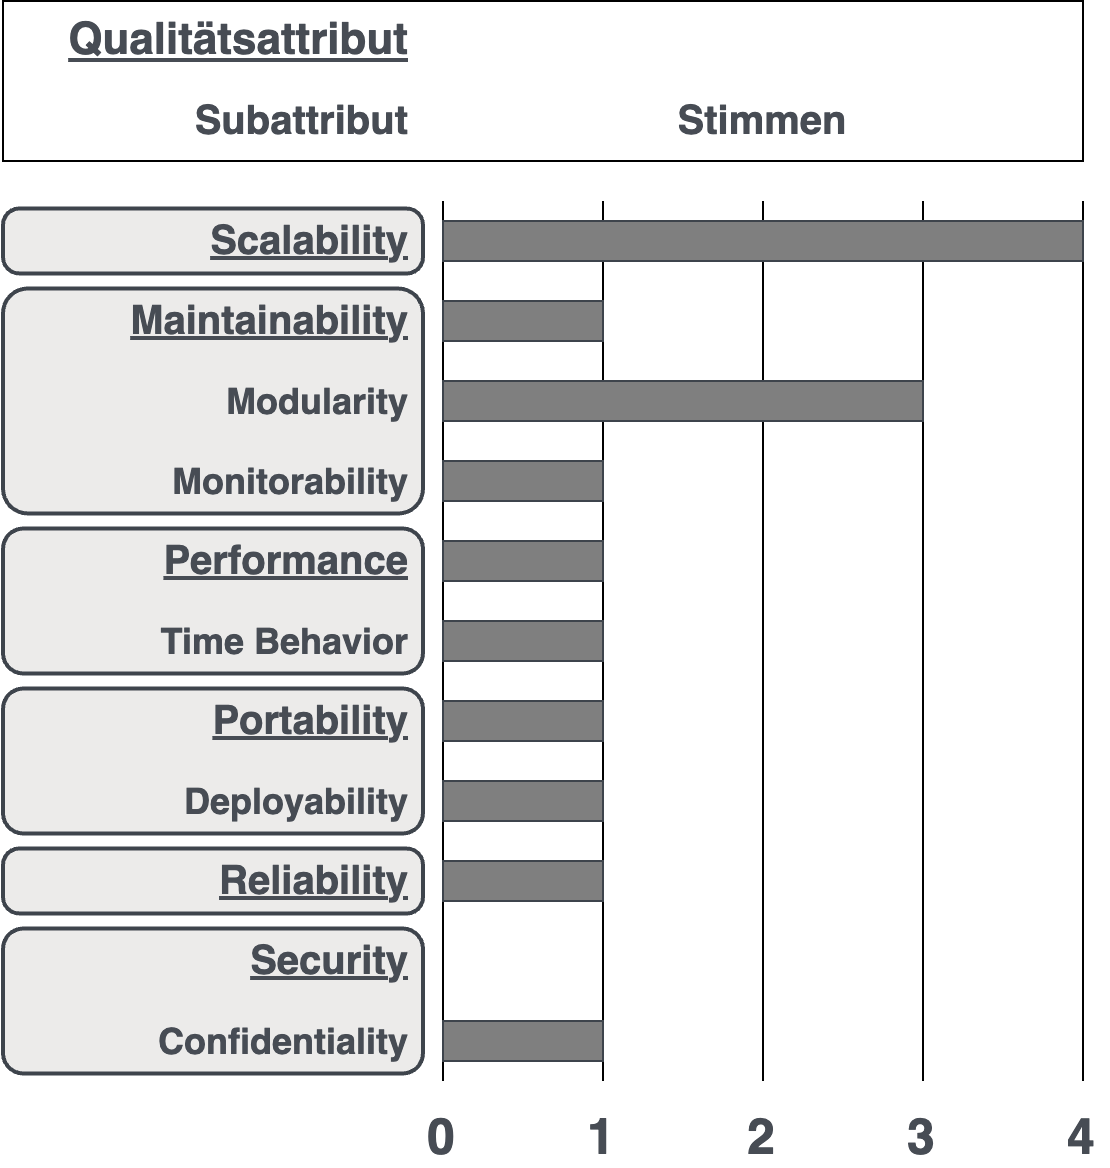

The diagram above was exported from draw.io. Its source (the exported page's mxGraphModel, read from the mxfile embedded in the PNG):
<mxGraphModel dx="925" dy="507" grid="1" gridSize="10" guides="1" tooltips="1" connect="1" arrows="1" fold="1" page="1" pageScale="1" pageWidth="827" pageHeight="1169" math="0" shadow="0">
  <root>
    <mxCell id="0" />
    <mxCell id="1" parent="0" />
    <mxCell id="g9E-Rl9aO1--WPxUeWH1-78" value="" style="rounded=1;whiteSpace=wrap;html=1;align=left;spacingLeft=4;fontSize=18;fontStyle=1;fillColor=#ECEBEA;strokeColor=#3e444c;strokeWidth=2;rotation=0;arcSize=14;" vertex="1" parent="1">
      <mxGeometry x="460" y="553.75" width="210" height="72.5" as="geometry" />
    </mxCell>
    <mxCell id="g9E-Rl9aO1--WPxUeWH1-77" value="" style="rounded=1;whiteSpace=wrap;html=1;align=left;spacingLeft=4;fontSize=18;fontStyle=1;fillColor=#ECEBEA;strokeColor=#3e444c;strokeWidth=2;rotation=0;arcSize=14;" vertex="1" parent="1">
      <mxGeometry x="460" y="433.75" width="210" height="72.5" as="geometry" />
    </mxCell>
    <mxCell id="g9E-Rl9aO1--WPxUeWH1-74" value="" style="rounded=1;whiteSpace=wrap;html=1;align=left;spacingLeft=4;fontSize=18;fontStyle=1;fillColor=#ECEBEA;strokeColor=#3e444c;strokeWidth=2;rotation=0;arcSize=25;" vertex="1" parent="1">
      <mxGeometry x="460" y="513.75" width="210" height="32.5" as="geometry" />
    </mxCell>
    <mxCell id="g9E-Rl9aO1--WPxUeWH1-73" value="" style="rounded=1;whiteSpace=wrap;html=1;align=left;spacingLeft=4;fontSize=18;fontStyle=1;fillColor=#ECEBEA;strokeColor=#3e444c;strokeWidth=2;rotation=0;arcSize=14;" vertex="1" parent="1">
      <mxGeometry x="460" y="353.75" width="210" height="72.5" as="geometry" />
    </mxCell>
    <mxCell id="g9E-Rl9aO1--WPxUeWH1-72" value="" style="rounded=1;whiteSpace=wrap;html=1;align=left;spacingLeft=4;fontSize=18;fontStyle=1;fillColor=#ECEBEA;strokeColor=#3e444c;strokeWidth=2;rotation=0;arcSize=11;" vertex="1" parent="1">
      <mxGeometry x="460" y="233.75" width="210" height="112.5" as="geometry" />
    </mxCell>
    <mxCell id="g9E-Rl9aO1--WPxUeWH1-61" value="" style="rounded=0;whiteSpace=wrap;html=1;" vertex="1" parent="1">
      <mxGeometry x="460" y="90" width="540" height="80" as="geometry" />
    </mxCell>
    <mxCell id="g9E-Rl9aO1--WPxUeWH1-5" value="" style="rounded=1;whiteSpace=wrap;html=1;align=left;spacingLeft=4;fontSize=18;fontStyle=1;fillColor=#ECEBEA;strokeColor=#3e444c;strokeWidth=2;rotation=0;arcSize=25;" vertex="1" parent="1">
      <mxGeometry x="460" y="193.75" width="210" height="32.5" as="geometry" />
    </mxCell>
    <mxCell id="g9E-Rl9aO1--WPxUeWH1-7" value="" style="endArrow=none;html=1;rounded=0;" edge="1" parent="1">
      <mxGeometry width="50" height="50" relative="1" as="geometry">
        <mxPoint x="680" y="630" as="sourcePoint" />
        <mxPoint x="680" y="190" as="targetPoint" />
      </mxGeometry>
    </mxCell>
    <mxCell id="g9E-Rl9aO1--WPxUeWH1-8" value="" style="endArrow=none;html=1;rounded=0;" edge="1" parent="1">
      <mxGeometry width="50" height="50" relative="1" as="geometry">
        <mxPoint x="760" y="630" as="sourcePoint" />
        <mxPoint x="760" y="190" as="targetPoint" />
      </mxGeometry>
    </mxCell>
    <mxCell id="g9E-Rl9aO1--WPxUeWH1-9" value="" style="endArrow=none;html=1;rounded=0;" edge="1" parent="1">
      <mxGeometry width="50" height="50" relative="1" as="geometry">
        <mxPoint x="840" y="630" as="sourcePoint" />
        <mxPoint x="840" y="190" as="targetPoint" />
      </mxGeometry>
    </mxCell>
    <mxCell id="g9E-Rl9aO1--WPxUeWH1-10" value="" style="endArrow=none;html=1;rounded=0;" edge="1" parent="1">
      <mxGeometry width="50" height="50" relative="1" as="geometry">
        <mxPoint x="920" y="630" as="sourcePoint" />
        <mxPoint x="920" y="190" as="targetPoint" />
      </mxGeometry>
    </mxCell>
    <mxCell id="g9E-Rl9aO1--WPxUeWH1-11" value="" style="endArrow=none;html=1;rounded=0;" edge="1" parent="1">
      <mxGeometry width="50" height="50" relative="1" as="geometry">
        <mxPoint x="1000" y="630" as="sourcePoint" />
        <mxPoint x="1000" y="190" as="targetPoint" />
      </mxGeometry>
    </mxCell>
    <mxCell id="g9E-Rl9aO1--WPxUeWH1-12" value="Monitorability" style="text;html=1;strokeColor=none;fillColor=none;align=right;verticalAlign=middle;whiteSpace=wrap;rounded=0;fontStyle=1;fontSize=18;fontColor=#474C54;" vertex="1" parent="1">
      <mxGeometry x="470" y="315" width="195" height="30" as="geometry" />
    </mxCell>
    <mxCell id="g9E-Rl9aO1--WPxUeWH1-19" value="Time Behavior" style="text;html=1;strokeColor=none;fillColor=none;align=right;verticalAlign=middle;whiteSpace=wrap;rounded=0;fontStyle=1;fontSize=18;fontColor=#474C54;" vertex="1" parent="1">
      <mxGeometry x="470" y="395" width="195" height="30" as="geometry" />
    </mxCell>
    <mxCell id="g9E-Rl9aO1--WPxUeWH1-21" value="Deployability" style="text;html=1;strokeColor=none;fillColor=none;align=right;verticalAlign=middle;whiteSpace=wrap;rounded=0;fontStyle=1;fontSize=18;fontColor=#474C54;" vertex="1" parent="1">
      <mxGeometry x="470" y="475" width="195" height="30" as="geometry" />
    </mxCell>
    <mxCell id="g9E-Rl9aO1--WPxUeWH1-27" value="" style="rounded=0;whiteSpace=wrap;html=1;fillColor=#7F7F7F;strokeColor=#3E444C;" vertex="1" parent="1">
      <mxGeometry x="680" y="200" width="320" height="20" as="geometry" />
    </mxCell>
    <mxCell id="g9E-Rl9aO1--WPxUeWH1-28" value="" style="rounded=0;whiteSpace=wrap;html=1;fillColor=#7F7F7F;strokeColor=#3E444C;" vertex="1" parent="1">
      <mxGeometry x="680" y="280" width="240" height="20" as="geometry" />
    </mxCell>
    <mxCell id="g9E-Rl9aO1--WPxUeWH1-29" value="" style="rounded=0;whiteSpace=wrap;html=1;fillColor=#7F7F7F;strokeColor=#3E444C;" vertex="1" parent="1">
      <mxGeometry x="680" y="320" width="80" height="20" as="geometry" />
    </mxCell>
    <mxCell id="g9E-Rl9aO1--WPxUeWH1-30" value="" style="rounded=0;whiteSpace=wrap;html=1;fillColor=#7F7F7F;strokeColor=#3E444C;" vertex="1" parent="1">
      <mxGeometry x="680" y="400" width="80" height="20" as="geometry" />
    </mxCell>
    <mxCell id="g9E-Rl9aO1--WPxUeWH1-31" value="" style="rounded=0;whiteSpace=wrap;html=1;fillColor=#7F7F7F;strokeColor=#3E444C;" vertex="1" parent="1">
      <mxGeometry x="680" y="440" width="80" height="20" as="geometry" />
    </mxCell>
    <mxCell id="g9E-Rl9aO1--WPxUeWH1-32" value="" style="rounded=0;whiteSpace=wrap;html=1;fillColor=#7F7F7F;strokeColor=#3E444C;" vertex="1" parent="1">
      <mxGeometry x="680" y="480" width="80" height="20" as="geometry" />
    </mxCell>
    <mxCell id="g9E-Rl9aO1--WPxUeWH1-33" value="" style="rounded=0;whiteSpace=wrap;html=1;fillColor=#7F7F7F;strokeColor=#3E444C;" vertex="1" parent="1">
      <mxGeometry x="680" y="520" width="80" height="20" as="geometry" />
    </mxCell>
    <mxCell id="g9E-Rl9aO1--WPxUeWH1-35" value="" style="rounded=0;whiteSpace=wrap;html=1;fillColor=#7F7F7F;strokeColor=#3E444C;" vertex="1" parent="1">
      <mxGeometry x="680" y="600" width="80" height="20" as="geometry" />
    </mxCell>
    <mxCell id="g9E-Rl9aO1--WPxUeWH1-48" value="Confidentiality" style="text;html=1;strokeColor=none;fillColor=none;align=right;verticalAlign=middle;whiteSpace=wrap;rounded=0;fontStyle=1;fontSize=18;fontColor=#474C54;" vertex="1" parent="1">
      <mxGeometry x="470" y="595" width="195" height="30" as="geometry" />
    </mxCell>
    <mxCell id="g9E-Rl9aO1--WPxUeWH1-49" value="0" style="text;html=1;strokeColor=none;fillColor=none;align=center;verticalAlign=middle;whiteSpace=wrap;rounded=0;fontStyle=1;fontSize=25;fontColor=#474C54;" vertex="1" parent="1">
      <mxGeometry x="666" y="643" width="27.5" height="30" as="geometry" />
    </mxCell>
    <mxCell id="g9E-Rl9aO1--WPxUeWH1-50" value="1" style="text;html=1;strokeColor=none;fillColor=none;align=center;verticalAlign=middle;whiteSpace=wrap;rounded=0;fontStyle=1;fontSize=25;fontColor=#474C54;" vertex="1" parent="1">
      <mxGeometry x="746.25" y="643" width="27.5" height="30" as="geometry" />
    </mxCell>
    <mxCell id="g9E-Rl9aO1--WPxUeWH1-51" value="2" style="text;html=1;strokeColor=none;fillColor=none;align=center;verticalAlign=middle;whiteSpace=wrap;rounded=0;fontStyle=1;fontSize=25;fontColor=#474C54;" vertex="1" parent="1">
      <mxGeometry x="826.25" y="643" width="27.5" height="30" as="geometry" />
    </mxCell>
    <mxCell id="g9E-Rl9aO1--WPxUeWH1-52" value="3" style="text;html=1;strokeColor=none;fillColor=none;align=center;verticalAlign=middle;whiteSpace=wrap;rounded=0;fontStyle=1;fontSize=25;fontColor=#474C54;" vertex="1" parent="1">
      <mxGeometry x="906" y="643" width="27.5" height="30" as="geometry" />
    </mxCell>
    <mxCell id="g9E-Rl9aO1--WPxUeWH1-53" value="4" style="text;html=1;strokeColor=none;fillColor=none;align=center;verticalAlign=middle;whiteSpace=wrap;rounded=0;fontStyle=1;fontSize=25;fontColor=#474C54;" vertex="1" parent="1">
      <mxGeometry x="986" y="643" width="27.5" height="30" as="geometry" />
    </mxCell>
    <mxCell id="g9E-Rl9aO1--WPxUeWH1-54" value="&lt;span style=&quot;border-color: var(--border-color); font-family: Helvetica; font-size: 20px; font-style: normal; font-variant-ligatures: normal; font-variant-caps: normal; letter-spacing: normal; orphans: 2; text-indent: 0px; text-transform: none; widows: 2; word-spacing: 0px; -webkit-text-stroke-width: 0px;&quot;&gt;&lt;span style=&quot;font-size: 20px;&quot;&gt;Maintainability&lt;/span&gt;&lt;/span&gt;" style="text;html=1;strokeColor=none;fillColor=none;align=right;verticalAlign=middle;whiteSpace=wrap;rounded=0;labelBackgroundColor=none;fontStyle=5;fontSize=20;fontColor=#474C54;" vertex="1" parent="1">
      <mxGeometry x="470" y="235" width="195" height="30" as="geometry" />
    </mxCell>
    <mxCell id="g9E-Rl9aO1--WPxUeWH1-55" value="&lt;span style=&quot;border-color: var(--border-color); font-family: Helvetica; font-size: 20px; font-style: normal; font-variant-ligatures: normal; font-variant-caps: normal; letter-spacing: normal; orphans: 2; text-indent: 0px; text-transform: none; widows: 2; word-spacing: 0px; -webkit-text-stroke-width: 0px;&quot;&gt;Scalability&lt;/span&gt;" style="text;html=1;strokeColor=none;fillColor=none;align=right;verticalAlign=middle;whiteSpace=wrap;rounded=0;labelBackgroundColor=none;fontStyle=5;fontSize=20;fontColor=#474C54;" vertex="1" parent="1">
      <mxGeometry x="470" y="195" width="195" height="30" as="geometry" />
    </mxCell>
    <mxCell id="g9E-Rl9aO1--WPxUeWH1-56" value="&lt;span style=&quot;border-color: var(--border-color); font-family: Helvetica; font-size: 20px; font-variant-ligatures: normal; font-variant-caps: normal; letter-spacing: normal; orphans: 2; text-indent: 0px; text-transform: none; widows: 2; word-spacing: 0px; -webkit-text-stroke-width: 0px;&quot;&gt;Performance&lt;/span&gt;" style="text;html=1;strokeColor=none;fillColor=none;align=right;verticalAlign=middle;whiteSpace=wrap;rounded=0;labelBackgroundColor=none;fontStyle=5;fontSize=20;fontColor=#474C54;" vertex="1" parent="1">
      <mxGeometry x="470" y="355" width="195" height="30" as="geometry" />
    </mxCell>
    <mxCell id="g9E-Rl9aO1--WPxUeWH1-57" value="&lt;span style=&quot;border-color: var(--border-color); font-family: Helvetica; font-size: 20px; font-style: normal; font-variant-ligatures: normal; font-variant-caps: normal; letter-spacing: normal; orphans: 2; text-indent: 0px; text-transform: none; widows: 2; word-spacing: 0px; -webkit-text-stroke-width: 0px;&quot;&gt;Portability&lt;/span&gt;" style="text;html=1;strokeColor=none;fillColor=none;align=right;verticalAlign=middle;whiteSpace=wrap;rounded=0;labelBackgroundColor=none;fontStyle=5;fontSize=20;fontColor=#474C54;" vertex="1" parent="1">
      <mxGeometry x="470" y="435" width="195" height="30" as="geometry" />
    </mxCell>
    <mxCell id="g9E-Rl9aO1--WPxUeWH1-58" value="&lt;font style=&quot;font-size: 20px;&quot;&gt;&lt;span style=&quot;font-size: 20px;&quot;&gt;&lt;span style=&quot;font-size: 20px;&quot;&gt;Reliability&lt;/span&gt;&lt;/span&gt;&lt;/font&gt;" style="text;html=1;strokeColor=none;fillColor=none;align=right;verticalAlign=middle;whiteSpace=wrap;rounded=0;labelBackgroundColor=none;fontStyle=5;fontSize=20;fontColor=#474C54;" vertex="1" parent="1">
      <mxGeometry x="470" y="515" width="195" height="30" as="geometry" />
    </mxCell>
    <mxCell id="g9E-Rl9aO1--WPxUeWH1-59" value="&lt;font style=&quot;font-size: 20px;&quot;&gt;&lt;span style=&quot;font-size: 20px;&quot;&gt;&lt;span style=&quot;font-size: 20px;&quot;&gt;Security&lt;/span&gt;&lt;/span&gt;&lt;/font&gt;" style="text;html=1;strokeColor=none;fillColor=none;align=right;verticalAlign=middle;whiteSpace=wrap;rounded=0;labelBackgroundColor=none;fontStyle=5;fontSize=20;fontColor=#474C54;labelBorderColor=none;" vertex="1" parent="1">
      <mxGeometry x="470" y="555" width="195" height="30" as="geometry" />
    </mxCell>
    <mxCell id="g9E-Rl9aO1--WPxUeWH1-65" value="Modularity" style="text;html=1;strokeColor=none;fillColor=none;align=right;verticalAlign=middle;whiteSpace=wrap;rounded=0;fontStyle=1;fontSize=18;fontColor=#474C54;" vertex="1" parent="1">
      <mxGeometry x="470" y="275" width="195" height="30" as="geometry" />
    </mxCell>
    <mxCell id="g9E-Rl9aO1--WPxUeWH1-66" value="" style="rounded=0;whiteSpace=wrap;html=1;fillColor=#7F7F7F;strokeColor=#3E444C;" vertex="1" parent="1">
      <mxGeometry x="680" y="360" width="80" height="20" as="geometry" />
    </mxCell>
    <mxCell id="g9E-Rl9aO1--WPxUeWH1-67" value="" style="rounded=0;whiteSpace=wrap;html=1;fillColor=#7F7F7F;strokeColor=#3E444C;" vertex="1" parent="1">
      <mxGeometry x="680" y="240" width="80" height="20" as="geometry" />
    </mxCell>
    <mxCell id="g9E-Rl9aO1--WPxUeWH1-62" value="Qualitätsattribut" style="text;html=1;strokeColor=none;fillColor=none;align=right;verticalAlign=middle;whiteSpace=wrap;rounded=0;fontSize=22;fontStyle=5;fontColor=#474c54;" vertex="1" parent="1">
      <mxGeometry x="470" y="90" width="195" height="40" as="geometry" />
    </mxCell>
    <mxCell id="g9E-Rl9aO1--WPxUeWH1-63" value="Subattribut" style="text;html=1;strokeColor=none;fillColor=none;align=right;verticalAlign=middle;whiteSpace=wrap;rounded=0;fontSize=20;fontStyle=1;fontColor=#474C54;" vertex="1" parent="1">
      <mxGeometry x="470" y="130" width="195" height="40" as="geometry" />
    </mxCell>
    <mxCell id="g9E-Rl9aO1--WPxUeWH1-64" value="&lt;font color=&quot;#474c54&quot;&gt;Stimmen&lt;/font&gt;" style="text;html=1;strokeColor=none;fillColor=none;align=center;verticalAlign=middle;whiteSpace=wrap;rounded=0;fontSize=20;fontStyle=1;fontColor=#7f7f7f;" vertex="1" parent="1">
      <mxGeometry x="680" y="130" width="320" height="40" as="geometry" />
    </mxCell>
  </root>
</mxGraphModel>